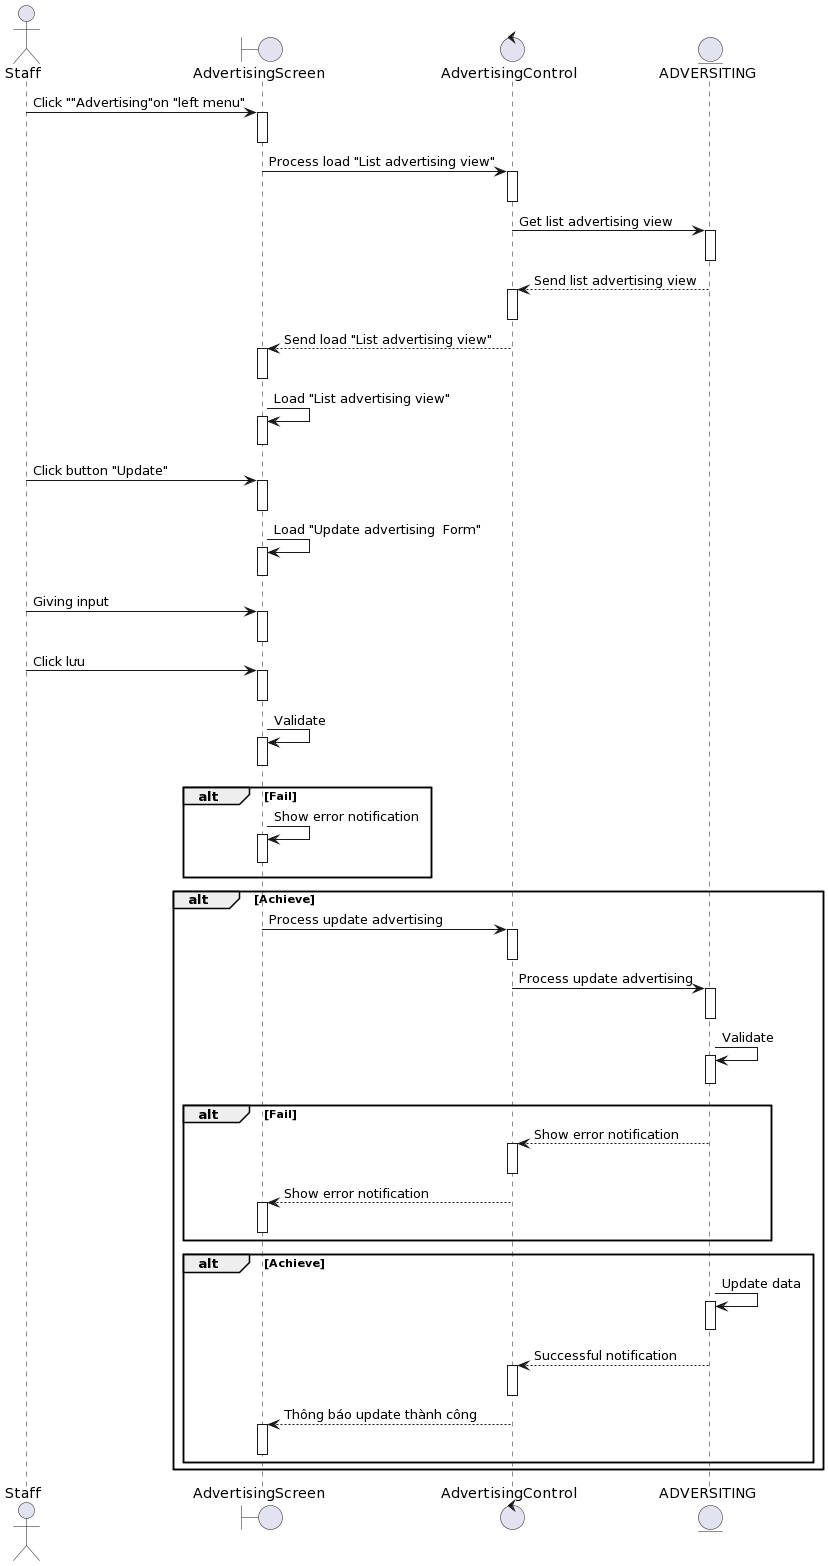

The diagram above was rendered by PlantUML. Its source (embedded in the PNG):
@startuml
actor Staff
boundary AdvertisingScreen
control AdvertisingControl 
entity ADVERSITING

Staff-> AdvertisingScreen++: Click ""Advertising"on "left menu"
deactivate AdvertisingScreen

AdvertisingScreen-> AdvertisingControl ++: Process load "List advertising view"
deactivate AdvertisingControl 

AdvertisingControl -> ADVERSITING++: Get list advertising view
deactivate ADVERSITING

ADVERSITING--> AdvertisingControl ++: Send list advertising view
deactivate AdvertisingControl 

AdvertisingControl --> AdvertisingScreen++: Send load "List advertising view"
deactivate AdvertisingScreen

AdvertisingScreen-> AdvertisingScreen++: Load "List advertising view"
deactivate AdvertisingScreen

Staff-> AdvertisingScreen++ : Click button "Update"
deactivate AdvertisingScreen

AdvertisingScreen-> AdvertisingScreen++: Load "Update advertising  Form"
deactivate AdvertisingScreen

Staff-> AdvertisingScreen++: Giving input
deactivate AdvertisingScreen
Staff-> AdvertisingScreen++: Click lưu
deactivate AdvertisingScreen

AdvertisingScreen-> AdvertisingScreen++: Validate
deactivate AdvertisingScreen


alt Fail
    AdvertisingScreen-> AdvertisingScreen++: Show error notification
deactivate AdvertisingScreen
end

alt Achieve

    AdvertisingScreen-> AdvertisingControl ++: Process update advertising  

deactivate AdvertisingControl 
    AdvertisingControl -> ADVERSITING++:Process update advertising  
deactivate ADVERSITING
    ADVERSITING-> ADVERSITING++: Validate
deactivate ADVERSITING
alt Fail
    ADVERSITING--> AdvertisingControl ++: Show error notification
deactivate AdvertisingControl 
AdvertisingControl --> AdvertisingScreen++: Show error notification
deactivate AdvertisingScreen
end

alt Achieve
    ADVERSITING-> ADVERSITING++: Update data
deactivate ADVERSITING

     ADVERSITING--> AdvertisingControl ++: Successful notification
deactivate AdvertisingControl 
    AdvertisingControl --> AdvertisingScreen++: Thông báo update thành công
deactivate AdvertisingScreen

end
end
@enduml